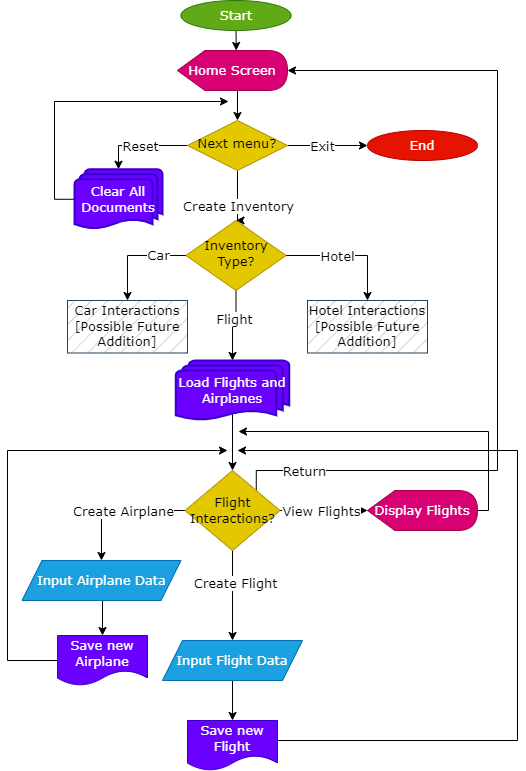

The diagram above was exported from draw.io. Its source (the exported page's mxGraphModel, read from the mxfile embedded in the PNG):
<mxGraphModel dx="1793" dy="859" grid="1" gridSize="10" guides="1" tooltips="1" connect="1" arrows="1" fold="1" page="1" pageScale="1" pageWidth="827" pageHeight="1169" background="none" math="0" shadow="0">
  <root>
    <mxCell id="WIyWlLk6GJQsqaUBKTNV-0" />
    <mxCell id="WIyWlLk6GJQsqaUBKTNV-1" parent="WIyWlLk6GJQsqaUBKTNV-0" />
    <mxCell id="dLMQJUKiDlXVM5kgYUkp-5" style="edgeStyle=orthogonalEdgeStyle;rounded=0;orthogonalLoop=1;jettySize=auto;html=1;exitX=0;exitY=0.5;exitDx=0;exitDy=0;entryX=0.5;entryY=0;entryDx=0;entryDy=0;entryPerimeter=0;fontSize=13;fontFamily=Verdana;" edge="1" parent="WIyWlLk6GJQsqaUBKTNV-1" source="WIyWlLk6GJQsqaUBKTNV-6" target="dLMQJUKiDlXVM5kgYUkp-4">
      <mxGeometry relative="1" as="geometry" />
    </mxCell>
    <mxCell id="dLMQJUKiDlXVM5kgYUkp-6" value="Reset" style="edgeLabel;html=1;align=center;verticalAlign=middle;resizable=0;points=[];fontSize=13;fontFamily=Verdana;" vertex="1" connectable="0" parent="dLMQJUKiDlXVM5kgYUkp-5">
      <mxGeometry x="0.3271" y="-1" relative="1" as="geometry">
        <mxPoint x="14" y="1" as="offset" />
      </mxGeometry>
    </mxCell>
    <mxCell id="dLMQJUKiDlXVM5kgYUkp-9" style="edgeStyle=orthogonalEdgeStyle;rounded=0;orthogonalLoop=1;jettySize=auto;html=1;exitX=1;exitY=0.5;exitDx=0;exitDy=0;entryX=0;entryY=0.5;entryDx=0;entryDy=0;fontSize=13;fontFamily=Verdana;" edge="1" parent="WIyWlLk6GJQsqaUBKTNV-1" source="WIyWlLk6GJQsqaUBKTNV-6" target="dLMQJUKiDlXVM5kgYUkp-8">
      <mxGeometry relative="1" as="geometry">
        <Array as="points">
          <mxPoint x="509" y="344" />
          <mxPoint x="509" y="344" />
        </Array>
      </mxGeometry>
    </mxCell>
    <mxCell id="dLMQJUKiDlXVM5kgYUkp-10" value="Exit" style="edgeLabel;html=1;align=center;verticalAlign=middle;resizable=0;points=[];fontSize=13;fontFamily=Verdana;" vertex="1" connectable="0" parent="dLMQJUKiDlXVM5kgYUkp-9">
      <mxGeometry x="0.2833" y="3" relative="1" as="geometry">
        <mxPoint x="-17" y="3" as="offset" />
      </mxGeometry>
    </mxCell>
    <mxCell id="dLMQJUKiDlXVM5kgYUkp-15" style="edgeStyle=orthogonalEdgeStyle;rounded=0;orthogonalLoop=1;jettySize=auto;html=1;exitX=0.5;exitY=1;exitDx=0;exitDy=0;entryX=0.5;entryY=0;entryDx=0;entryDy=0;fontSize=13;fontFamily=Verdana;" edge="1" parent="WIyWlLk6GJQsqaUBKTNV-1" source="WIyWlLk6GJQsqaUBKTNV-6" target="dLMQJUKiDlXVM5kgYUkp-14">
      <mxGeometry relative="1" as="geometry">
        <Array as="points">
          <mxPoint x="389" y="439" />
          <mxPoint x="389" y="439" />
        </Array>
      </mxGeometry>
    </mxCell>
    <mxCell id="dLMQJUKiDlXVM5kgYUkp-16" value="Create Inventory" style="edgeLabel;html=1;align=center;verticalAlign=middle;resizable=0;points=[];fontSize=13;fontFamily=Verdana;" vertex="1" connectable="0" parent="dLMQJUKiDlXVM5kgYUkp-15">
      <mxGeometry x="0.25" y="-4" relative="1" as="geometry">
        <mxPoint x="4" y="-22" as="offset" />
      </mxGeometry>
    </mxCell>
    <mxCell id="WIyWlLk6GJQsqaUBKTNV-6" value="Next menu?" style="rhombus;whiteSpace=wrap;html=1;shadow=0;fontFamily=Verdana;fontSize=13;align=center;strokeWidth=1;spacing=6;spacingTop=-4;fillColor=#e3c800;fontColor=#000000;strokeColor=#B09500;" parent="WIyWlLk6GJQsqaUBKTNV-1" vertex="1">
      <mxGeometry x="339" y="319" width="100" height="50" as="geometry" />
    </mxCell>
    <mxCell id="dLMQJUKiDlXVM5kgYUkp-2" style="edgeStyle=orthogonalEdgeStyle;rounded=0;orthogonalLoop=1;jettySize=auto;html=1;exitX=0;exitY=0;exitDx=58.75;exitDy=40;exitPerimeter=0;entryX=0.5;entryY=0;entryDx=0;entryDy=0;fontSize=13;fontFamily=Verdana;" edge="1" parent="WIyWlLk6GJQsqaUBKTNV-1" source="dLMQJUKiDlXVM5kgYUkp-1" target="WIyWlLk6GJQsqaUBKTNV-6">
      <mxGeometry relative="1" as="geometry" />
    </mxCell>
    <mxCell id="dLMQJUKiDlXVM5kgYUkp-1" value="Home Screen" style="shape=display;whiteSpace=wrap;html=1;fontSize=13;fontFamily=Verdana;fillColor=#d80073;fontColor=#ffffff;strokeColor=#A50040;" vertex="1" parent="WIyWlLk6GJQsqaUBKTNV-1">
      <mxGeometry x="329" y="249" width="110" height="40" as="geometry" />
    </mxCell>
    <mxCell id="dLMQJUKiDlXVM5kgYUkp-61" style="edgeStyle=orthogonalEdgeStyle;rounded=0;orthogonalLoop=1;jettySize=auto;html=1;exitX=0;exitY=0.5;exitDx=0;exitDy=0;exitPerimeter=0;" edge="1" parent="WIyWlLk6GJQsqaUBKTNV-1" source="dLMQJUKiDlXVM5kgYUkp-4">
      <mxGeometry relative="1" as="geometry">
        <mxPoint x="380" y="300" as="targetPoint" />
        <Array as="points">
          <mxPoint x="206" y="398" />
          <mxPoint x="206" y="300" />
        </Array>
      </mxGeometry>
    </mxCell>
    <mxCell id="dLMQJUKiDlXVM5kgYUkp-4" value="Clear All Documents" style="strokeWidth=2;html=1;shape=mxgraph.flowchart.multi-document;whiteSpace=wrap;fontSize=13;fontFamily=Verdana;fillColor=#6a00ff;fontColor=#ffffff;strokeColor=#3700CC;fillStyle=auto;" vertex="1" parent="WIyWlLk6GJQsqaUBKTNV-1">
      <mxGeometry x="226" y="367.75" width="88" height="60" as="geometry" />
    </mxCell>
    <mxCell id="dLMQJUKiDlXVM5kgYUkp-53" style="edgeStyle=orthogonalEdgeStyle;rounded=0;orthogonalLoop=1;jettySize=auto;html=1;exitX=0.5;exitY=1;exitDx=0;exitDy=0;entryX=0;entryY=0;entryDx=58.75;entryDy=0;entryPerimeter=0;fontSize=13;fontFamily=Verdana;" edge="1" parent="WIyWlLk6GJQsqaUBKTNV-1" source="dLMQJUKiDlXVM5kgYUkp-7" target="dLMQJUKiDlXVM5kgYUkp-1">
      <mxGeometry relative="1" as="geometry" />
    </mxCell>
    <mxCell id="dLMQJUKiDlXVM5kgYUkp-7" value="Start" style="ellipse;whiteSpace=wrap;html=1;fontSize=13;fontFamily=Verdana;fillColor=#60a917;fontColor=#ffffff;strokeColor=#2D7600;" vertex="1" parent="WIyWlLk6GJQsqaUBKTNV-1">
      <mxGeometry x="332.5" y="199" width="110" height="30" as="geometry" />
    </mxCell>
    <mxCell id="dLMQJUKiDlXVM5kgYUkp-8" value="End" style="ellipse;whiteSpace=wrap;html=1;fontSize=13;fontFamily=Verdana;fillColor=#e51400;fontColor=#ffffff;strokeColor=#B20000;" vertex="1" parent="WIyWlLk6GJQsqaUBKTNV-1">
      <mxGeometry x="519" y="329" width="110" height="30" as="geometry" />
    </mxCell>
    <mxCell id="dLMQJUKiDlXVM5kgYUkp-19" style="edgeStyle=orthogonalEdgeStyle;rounded=0;orthogonalLoop=1;jettySize=auto;html=1;exitX=0;exitY=0.5;exitDx=0;exitDy=0;entryX=0.5;entryY=0;entryDx=0;entryDy=0;fontSize=13;fontFamily=Verdana;" edge="1" parent="WIyWlLk6GJQsqaUBKTNV-1" source="dLMQJUKiDlXVM5kgYUkp-14" target="dLMQJUKiDlXVM5kgYUkp-17">
      <mxGeometry relative="1" as="geometry">
        <Array as="points">
          <mxPoint x="279" y="454" />
        </Array>
      </mxGeometry>
    </mxCell>
    <mxCell id="dLMQJUKiDlXVM5kgYUkp-22" value="Car" style="edgeLabel;html=1;align=center;verticalAlign=middle;resizable=0;points=[];fontSize=13;fontFamily=Verdana;" vertex="1" connectable="0" parent="dLMQJUKiDlXVM5kgYUkp-19">
      <mxGeometry x="0.2818" relative="1" as="geometry">
        <mxPoint x="30" y="-8" as="offset" />
      </mxGeometry>
    </mxCell>
    <mxCell id="dLMQJUKiDlXVM5kgYUkp-20" style="edgeStyle=orthogonalEdgeStyle;rounded=0;orthogonalLoop=1;jettySize=auto;html=1;exitX=1;exitY=0.5;exitDx=0;exitDy=0;entryX=0.5;entryY=0;entryDx=0;entryDy=0;fontSize=13;fontFamily=Verdana;" edge="1" parent="WIyWlLk6GJQsqaUBKTNV-1" source="dLMQJUKiDlXVM5kgYUkp-14" target="dLMQJUKiDlXVM5kgYUkp-18">
      <mxGeometry relative="1" as="geometry" />
    </mxCell>
    <mxCell id="dLMQJUKiDlXVM5kgYUkp-23" value="Hotel" style="edgeLabel;html=1;align=center;verticalAlign=middle;resizable=0;points=[];fontSize=13;fontFamily=Verdana;" vertex="1" connectable="0" parent="dLMQJUKiDlXVM5kgYUkp-20">
      <mxGeometry x="0.2409" y="1" relative="1" as="geometry">
        <mxPoint x="-27" y="1" as="offset" />
      </mxGeometry>
    </mxCell>
    <mxCell id="dLMQJUKiDlXVM5kgYUkp-25" style="edgeStyle=orthogonalEdgeStyle;rounded=0;orthogonalLoop=1;jettySize=auto;html=1;entryX=0.5;entryY=0;entryDx=0;entryDy=0;exitX=0.5;exitY=0.88;exitDx=0;exitDy=0;exitPerimeter=0;fontSize=13;fontFamily=Verdana;" edge="1" parent="WIyWlLk6GJQsqaUBKTNV-1" source="dLMQJUKiDlXVM5kgYUkp-32" target="dLMQJUKiDlXVM5kgYUkp-24">
      <mxGeometry relative="1" as="geometry">
        <mxPoint x="388" y="559" as="sourcePoint" />
        <Array as="points">
          <mxPoint x="388" y="599" />
          <mxPoint x="384" y="599" />
        </Array>
      </mxGeometry>
    </mxCell>
    <mxCell id="dLMQJUKiDlXVM5kgYUkp-33" style="edgeStyle=orthogonalEdgeStyle;rounded=0;orthogonalLoop=1;jettySize=auto;html=1;exitX=0.5;exitY=1;exitDx=0;exitDy=0;entryX=0.5;entryY=0;entryDx=0;entryDy=0;entryPerimeter=0;fontSize=13;fontFamily=Verdana;" edge="1" parent="WIyWlLk6GJQsqaUBKTNV-1" source="dLMQJUKiDlXVM5kgYUkp-14" target="dLMQJUKiDlXVM5kgYUkp-32">
      <mxGeometry relative="1" as="geometry" />
    </mxCell>
    <mxCell id="dLMQJUKiDlXVM5kgYUkp-34" value="Flight" style="edgeLabel;html=1;align=center;verticalAlign=middle;resizable=0;points=[];fontSize=13;fontFamily=Verdana;" vertex="1" connectable="0" parent="dLMQJUKiDlXVM5kgYUkp-33">
      <mxGeometry x="0.3056" y="2" relative="1" as="geometry">
        <mxPoint x="-1" y="-16" as="offset" />
      </mxGeometry>
    </mxCell>
    <mxCell id="dLMQJUKiDlXVM5kgYUkp-14" value="Inventory Type?" style="rhombus;whiteSpace=wrap;html=1;shadow=0;fontFamily=Verdana;fontSize=13;align=center;strokeWidth=1;spacing=6;spacingTop=-4;fillColor=#e3c800;fontColor=#000000;strokeColor=#B09500;" vertex="1" parent="WIyWlLk6GJQsqaUBKTNV-1">
      <mxGeometry x="337.5" y="419" width="100" height="70" as="geometry" />
    </mxCell>
    <mxCell id="dLMQJUKiDlXVM5kgYUkp-17" value="Car Interactions&lt;br style=&quot;font-size: 13px;&quot;&gt;[Possible Future Addition]" style="rounded=0;whiteSpace=wrap;html=1;fillColor=#bac8d3;strokeColor=#23445d;fillStyle=hatch;fontSize=13;fontFamily=Verdana;" vertex="1" parent="WIyWlLk6GJQsqaUBKTNV-1">
      <mxGeometry x="219" y="499" width="120" height="52.5" as="geometry" />
    </mxCell>
    <mxCell id="dLMQJUKiDlXVM5kgYUkp-18" value="Hotel Interactions&lt;br style=&quot;font-size: 13px;&quot;&gt;[Possible Future Addition]" style="rounded=0;whiteSpace=wrap;html=1;fillColor=#bac8d3;strokeColor=#23445d;fillStyle=hatch;fontSize=13;fontFamily=Verdana;" vertex="1" parent="WIyWlLk6GJQsqaUBKTNV-1">
      <mxGeometry x="459" y="499" width="120" height="52.5" as="geometry" />
    </mxCell>
    <mxCell id="dLMQJUKiDlXVM5kgYUkp-35" style="edgeStyle=orthogonalEdgeStyle;rounded=0;orthogonalLoop=1;jettySize=auto;html=1;exitX=1;exitY=0.5;exitDx=0;exitDy=0;entryX=0;entryY=0.5;entryDx=0;entryDy=0;entryPerimeter=0;fontSize=13;fontFamily=Verdana;" edge="1" parent="WIyWlLk6GJQsqaUBKTNV-1" source="dLMQJUKiDlXVM5kgYUkp-24" target="dLMQJUKiDlXVM5kgYUkp-29">
      <mxGeometry relative="1" as="geometry" />
    </mxCell>
    <mxCell id="dLMQJUKiDlXVM5kgYUkp-36" value="View Flights" style="edgeLabel;html=1;align=center;verticalAlign=middle;resizable=0;points=[];fontSize=13;fontFamily=Verdana;" vertex="1" connectable="0" parent="dLMQJUKiDlXVM5kgYUkp-35">
      <mxGeometry x="-0.2878" relative="1" as="geometry">
        <mxPoint x="10" as="offset" />
      </mxGeometry>
    </mxCell>
    <mxCell id="dLMQJUKiDlXVM5kgYUkp-37" style="edgeStyle=orthogonalEdgeStyle;rounded=0;orthogonalLoop=1;jettySize=auto;html=1;exitX=0;exitY=0.5;exitDx=0;exitDy=0;entryX=0.5;entryY=0;entryDx=0;entryDy=0;fontSize=13;fontFamily=Verdana;" edge="1" parent="WIyWlLk6GJQsqaUBKTNV-1" source="dLMQJUKiDlXVM5kgYUkp-24" target="dLMQJUKiDlXVM5kgYUkp-27">
      <mxGeometry relative="1" as="geometry" />
    </mxCell>
    <mxCell id="dLMQJUKiDlXVM5kgYUkp-38" value="Create Airplane" style="edgeLabel;html=1;align=center;verticalAlign=middle;resizable=0;points=[];fontSize=13;fontFamily=Verdana;" vertex="1" connectable="0" parent="dLMQJUKiDlXVM5kgYUkp-37">
      <mxGeometry x="0.2071" y="1" relative="1" as="geometry">
        <mxPoint x="19" y="-1" as="offset" />
      </mxGeometry>
    </mxCell>
    <mxCell id="dLMQJUKiDlXVM5kgYUkp-43" style="edgeStyle=orthogonalEdgeStyle;rounded=0;orthogonalLoop=1;jettySize=auto;html=1;exitX=0.5;exitY=1;exitDx=0;exitDy=0;entryX=0.5;entryY=0;entryDx=0;entryDy=0;fontSize=13;fontFamily=Verdana;" edge="1" parent="WIyWlLk6GJQsqaUBKTNV-1" source="dLMQJUKiDlXVM5kgYUkp-24" target="dLMQJUKiDlXVM5kgYUkp-42">
      <mxGeometry relative="1" as="geometry" />
    </mxCell>
    <mxCell id="dLMQJUKiDlXVM5kgYUkp-48" value="Create Flight" style="edgeLabel;html=1;align=center;verticalAlign=middle;resizable=0;points=[];fontSize=13;fontFamily=Verdana;" vertex="1" connectable="0" parent="dLMQJUKiDlXVM5kgYUkp-43">
      <mxGeometry x="-0.2963" y="2" relative="1" as="geometry">
        <mxPoint as="offset" />
      </mxGeometry>
    </mxCell>
    <mxCell id="dLMQJUKiDlXVM5kgYUkp-49" style="edgeStyle=orthogonalEdgeStyle;rounded=0;orthogonalLoop=1;jettySize=auto;html=1;exitX=1;exitY=0;exitDx=0;exitDy=0;entryX=1;entryY=0.5;entryDx=0;entryDy=0;entryPerimeter=0;fontSize=13;fontFamily=Verdana;" edge="1" parent="WIyWlLk6GJQsqaUBKTNV-1" source="dLMQJUKiDlXVM5kgYUkp-24" target="dLMQJUKiDlXVM5kgYUkp-1">
      <mxGeometry relative="1" as="geometry">
        <mxPoint x="719" y="349" as="targetPoint" />
        <Array as="points">
          <mxPoint x="408" y="669" />
          <mxPoint x="649" y="669" />
          <mxPoint x="649" y="269" />
        </Array>
      </mxGeometry>
    </mxCell>
    <mxCell id="dLMQJUKiDlXVM5kgYUkp-50" value="Return" style="edgeLabel;html=1;align=center;verticalAlign=middle;resizable=0;points=[];fontSize=13;fontFamily=Verdana;" vertex="1" connectable="0" parent="dLMQJUKiDlXVM5kgYUkp-49">
      <mxGeometry x="-0.7721" y="-2" relative="1" as="geometry">
        <mxPoint x="-31" y="-2" as="offset" />
      </mxGeometry>
    </mxCell>
    <mxCell id="dLMQJUKiDlXVM5kgYUkp-24" value="Flight Interactions?" style="rhombus;whiteSpace=wrap;html=1;fillStyle=auto;fontSize=13;fontFamily=Verdana;fillColor=#e3c800;fontColor=#000000;strokeColor=#B09500;" vertex="1" parent="WIyWlLk6GJQsqaUBKTNV-1">
      <mxGeometry x="336.5" y="669" width="95" height="80" as="geometry" />
    </mxCell>
    <mxCell id="dLMQJUKiDlXVM5kgYUkp-54" style="edgeStyle=orthogonalEdgeStyle;rounded=0;orthogonalLoop=1;jettySize=auto;html=1;exitX=0.5;exitY=1;exitDx=0;exitDy=0;entryX=0.5;entryY=0;entryDx=0;entryDy=0;fontSize=13;fontFamily=Verdana;" edge="1" parent="WIyWlLk6GJQsqaUBKTNV-1" source="dLMQJUKiDlXVM5kgYUkp-27" target="dLMQJUKiDlXVM5kgYUkp-39">
      <mxGeometry relative="1" as="geometry" />
    </mxCell>
    <mxCell id="dLMQJUKiDlXVM5kgYUkp-27" value="Input Airplane Data" style="shape=parallelogram;perimeter=parallelogramPerimeter;whiteSpace=wrap;html=1;fixedSize=1;fillStyle=auto;fontSize=13;fontFamily=Verdana;fillColor=#1ba1e2;fontColor=#ffffff;strokeColor=#006EAF;" vertex="1" parent="WIyWlLk6GJQsqaUBKTNV-1">
      <mxGeometry x="173.5" y="759" width="159" height="40" as="geometry" />
    </mxCell>
    <mxCell id="dLMQJUKiDlXVM5kgYUkp-62" style="edgeStyle=orthogonalEdgeStyle;rounded=0;orthogonalLoop=1;jettySize=auto;html=1;exitX=1;exitY=0.5;exitDx=0;exitDy=0;exitPerimeter=0;" edge="1" parent="WIyWlLk6GJQsqaUBKTNV-1" source="dLMQJUKiDlXVM5kgYUkp-29">
      <mxGeometry relative="1" as="geometry">
        <mxPoint x="390" y="630" as="targetPoint" />
        <Array as="points">
          <mxPoint x="640" y="709" />
          <mxPoint x="640" y="630" />
        </Array>
      </mxGeometry>
    </mxCell>
    <mxCell id="dLMQJUKiDlXVM5kgYUkp-29" value="Display Flights" style="shape=display;whiteSpace=wrap;html=1;fontSize=13;fontFamily=Verdana;fillColor=#d80073;fontColor=#ffffff;strokeColor=#A50040;" vertex="1" parent="WIyWlLk6GJQsqaUBKTNV-1">
      <mxGeometry x="519" y="689" width="110" height="40" as="geometry" />
    </mxCell>
    <mxCell id="dLMQJUKiDlXVM5kgYUkp-32" value="Load Flights and Airplanes" style="strokeWidth=2;html=1;shape=mxgraph.flowchart.multi-document;whiteSpace=wrap;fontSize=13;fontFamily=Verdana;fillStyle=auto;fillColor=#6a00ff;fontColor=#ffffff;strokeColor=#3700CC;" vertex="1" parent="WIyWlLk6GJQsqaUBKTNV-1">
      <mxGeometry x="327.25" y="559" width="113.5" height="60" as="geometry" />
    </mxCell>
    <mxCell id="dLMQJUKiDlXVM5kgYUkp-55" style="edgeStyle=orthogonalEdgeStyle;rounded=0;orthogonalLoop=1;jettySize=auto;html=1;exitX=0;exitY=0.5;exitDx=0;exitDy=0;fontSize=13;fontFamily=Verdana;" edge="1" parent="WIyWlLk6GJQsqaUBKTNV-1" source="dLMQJUKiDlXVM5kgYUkp-39">
      <mxGeometry relative="1" as="geometry">
        <mxPoint x="379" y="649" as="targetPoint" />
        <Array as="points">
          <mxPoint x="159" y="859" />
          <mxPoint x="159" y="649" />
          <mxPoint x="369" y="649" />
        </Array>
      </mxGeometry>
    </mxCell>
    <mxCell id="dLMQJUKiDlXVM5kgYUkp-39" value="Save new Airplane" style="shape=document;whiteSpace=wrap;html=1;boundedLbl=1;fillStyle=auto;fontSize=13;fontFamily=Verdana;fillColor=#6a00ff;fontColor=#ffffff;strokeColor=#3700CC;" vertex="1" parent="WIyWlLk6GJQsqaUBKTNV-1">
      <mxGeometry x="209" y="834" width="90" height="50" as="geometry" />
    </mxCell>
    <mxCell id="dLMQJUKiDlXVM5kgYUkp-45" style="edgeStyle=orthogonalEdgeStyle;rounded=0;orthogonalLoop=1;jettySize=auto;html=1;exitX=0.5;exitY=1;exitDx=0;exitDy=0;entryX=0.5;entryY=0;entryDx=0;entryDy=0;fontSize=13;fontFamily=Verdana;" edge="1" parent="WIyWlLk6GJQsqaUBKTNV-1" source="dLMQJUKiDlXVM5kgYUkp-42" target="dLMQJUKiDlXVM5kgYUkp-44">
      <mxGeometry relative="1" as="geometry" />
    </mxCell>
    <mxCell id="dLMQJUKiDlXVM5kgYUkp-42" value="Input Flight Data" style="shape=parallelogram;perimeter=parallelogramPerimeter;whiteSpace=wrap;html=1;fixedSize=1;fillStyle=auto;fontSize=13;fontFamily=Verdana;fillColor=#1ba1e2;fontColor=#ffffff;strokeColor=#006EAF;" vertex="1" parent="WIyWlLk6GJQsqaUBKTNV-1">
      <mxGeometry x="314" y="839" width="140" height="40" as="geometry" />
    </mxCell>
    <mxCell id="dLMQJUKiDlXVM5kgYUkp-46" style="edgeStyle=orthogonalEdgeStyle;rounded=0;orthogonalLoop=1;jettySize=auto;html=1;exitX=1;exitY=0.5;exitDx=0;exitDy=0;fontSize=13;fontFamily=Verdana;" edge="1" parent="WIyWlLk6GJQsqaUBKTNV-1" source="dLMQJUKiDlXVM5kgYUkp-44">
      <mxGeometry relative="1" as="geometry">
        <mxPoint x="389" y="649" as="targetPoint" />
        <Array as="points">
          <mxPoint x="429" y="939" />
          <mxPoint x="669" y="939" />
          <mxPoint x="669" y="649" />
        </Array>
      </mxGeometry>
    </mxCell>
    <mxCell id="dLMQJUKiDlXVM5kgYUkp-44" value="Save new Flight" style="shape=document;whiteSpace=wrap;html=1;boundedLbl=1;fillStyle=auto;fontSize=13;fontFamily=Verdana;fillColor=#6a00ff;fontColor=#ffffff;strokeColor=#3700CC;" vertex="1" parent="WIyWlLk6GJQsqaUBKTNV-1">
      <mxGeometry x="339" y="919" width="90" height="50" as="geometry" />
    </mxCell>
  </root>
</mxGraphModel>